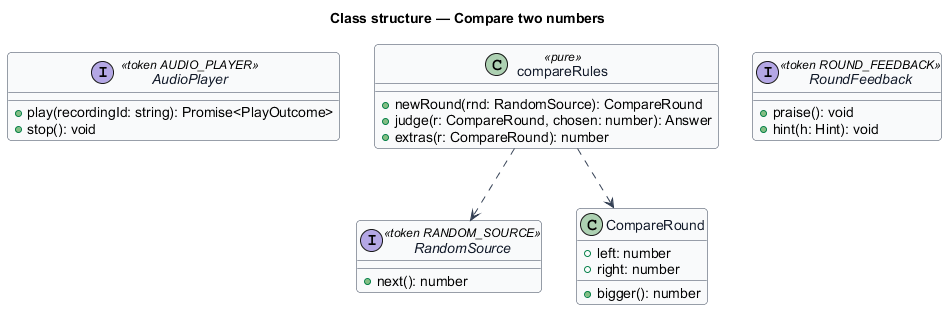

The diagram above was rendered by PlantUML. Its source (embedded in the PNG):
@startuml
skinparam backgroundColor #FFFFFF
skinparam shadowing false
skinparam roundcorner 8
skinparam defaultFontName Arial
skinparam ArrowColor #344054
skinparam class {
  BorderColor #344054
  FontColor #101828
  BackgroundColor #F9FAFB
}
title Class structure — Compare two numbers

interface AudioPlayer <<token AUDIO_PLAYER>> {
  +play(recordingId: string): Promise<PlayOutcome>
  +stop(): void
}
interface RandomSource <<token RANDOM_SOURCE>> {
  +next(): number
}
interface RoundFeedback <<token ROUND_FEEDBACK>> {
  +praise(): void
  +hint(h: Hint): void
}

class CompareRound {
  +left: number
  +right: number
  +bigger(): number
}
class compareRules <<pure>> {
  +newRound(rnd: RandomSource): CompareRound
  +judge(r: CompareRound, chosen: number): Answer
  +extras(r: CompareRound): number
}
compareRules ..> CompareRound
compareRules ..> RandomSource
@enduml